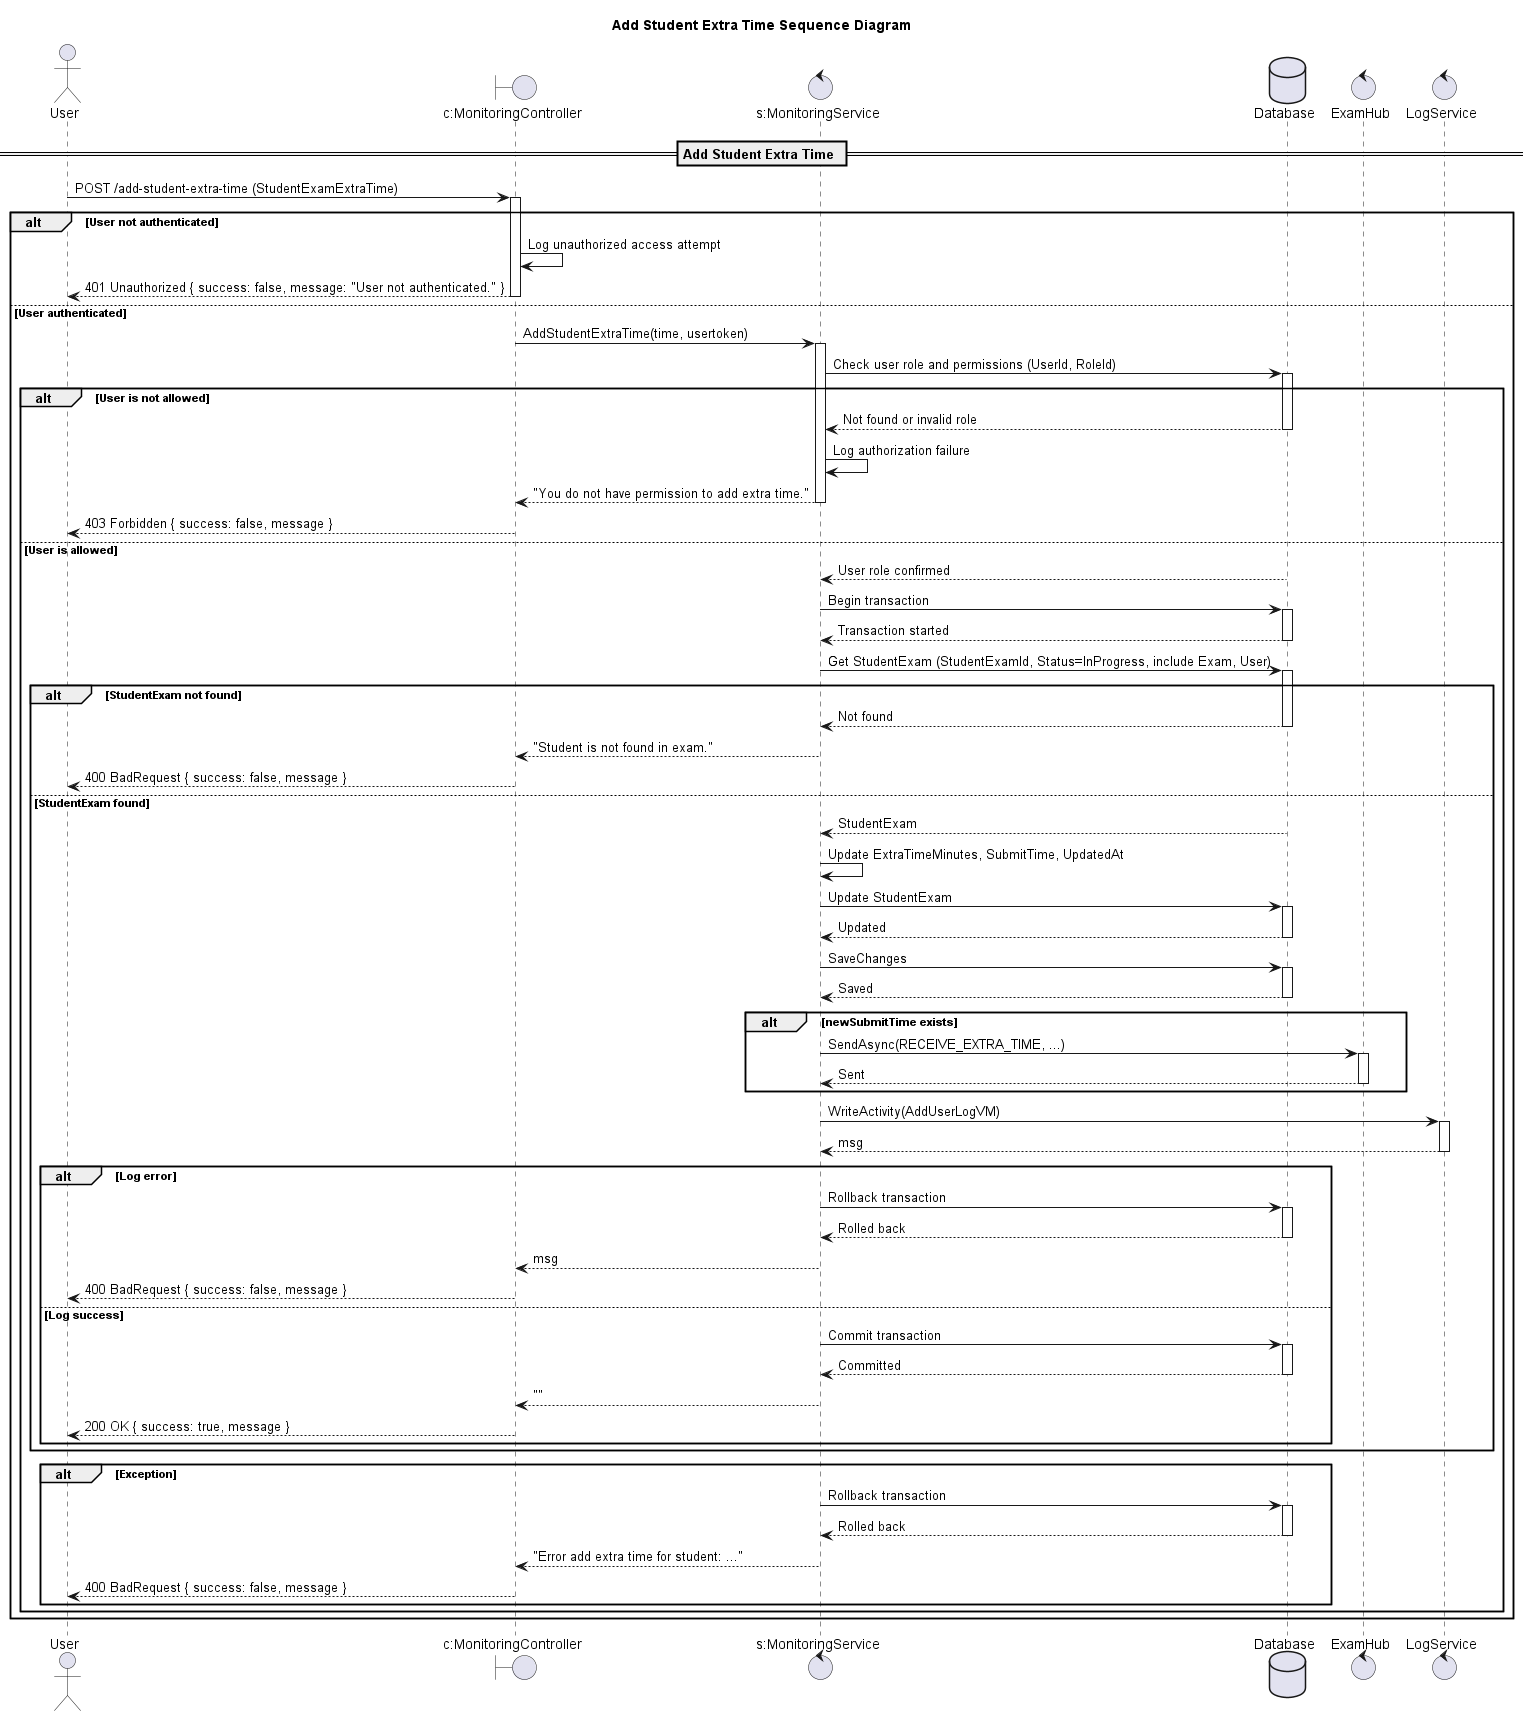

The diagram above was rendered by PlantUML. Its source (embedded in the PNG):
@startuml

title Add Student Extra Time Sequence Diagram

actor "User" as Client
boundary "c:MonitoringController" as Controller
control "s:MonitoringService" as Service
database "Database" as DB
control "ExamHub" as Hub
control "LogService" as Log

== Add Student Extra Time ==

Client -> Controller: POST /add-student-extra-time (StudentExamExtraTime)
activate Controller

alt User not authenticated
    Controller -> Controller: Log unauthorized access attempt
    Controller --> Client: 401 Unauthorized { success: false, message: "User not authenticated." }
    deactivate Controller
else User authenticated
    Controller -> Service: AddStudentExtraTime(time, usertoken)
    activate Service

    Service -> DB: Check user role and permissions (UserId, RoleId)
    activate DB
    alt User is not allowed
        DB --> Service: Not found or invalid role
        deactivate DB
        Service -> Service: Log authorization failure
        Service --> Controller: "You do not have permission to add extra time."
        deactivate Service
        Controller --> Client: 403 Forbidden { success: false, message }
        deactivate Controller
    else User is allowed
        DB --> Service: User role confirmed
        deactivate DB

        Service -> DB: Begin transaction
        activate DB
        DB --> Service: Transaction started
        deactivate DB

        Service -> DB: Get StudentExam (StudentExamId, Status=InProgress, include Exam, User)
        activate DB
        alt StudentExam not found
            DB --> Service: Not found
            deactivate DB
            Service --> Controller: "Student is not found in exam."
            deactivate Service
            Controller --> Client: 400 BadRequest { success: false, message }
            deactivate Controller
        else StudentExam found
            DB --> Service: StudentExam
            deactivate DB
            Service -> Service: Update ExtraTimeMinutes, SubmitTime, UpdatedAt
            Service -> DB: Update StudentExam
            activate DB
            DB --> Service: Updated
            deactivate DB
            Service -> DB: SaveChanges
            activate DB
            DB --> Service: Saved
            deactivate DB
            alt newSubmitTime exists
                Service -> Hub: SendAsync(RECEIVE_EXTRA_TIME, ...)
                activate Hub
                Hub --> Service: Sent
                deactivate Hub
            end alt
            Service -> Log: WriteActivity(AddUserLogVM)
            activate Log
            Log --> Service: msg
            deactivate Log
            alt Log error
                Service -> DB: Rollback transaction
                activate DB
                DB --> Service: Rolled back
                deactivate DB
                Service --> Controller: msg
                deactivate Service
                Controller --> Client: 400 BadRequest { success: false, message }
                deactivate Controller
            else Log success
                Service -> DB: Commit transaction
                activate DB
                DB --> Service: Committed
                deactivate DB
                Service --> Controller: ""
                deactivate Service
                Controller --> Client: 200 OK { success: true, message }
                deactivate Controller
            end alt
        end alt
        alt Exception
            Service -> DB: Rollback transaction
            activate DB
            DB --> Service: Rolled back
            deactivate DB
            Service --> Controller: "Error add extra time for student: ..."
            deactivate Service
            Controller --> Client: 400 BadRequest { success: false, message }
            deactivate Controller
        end alt
    end alt
end alt

@enduml